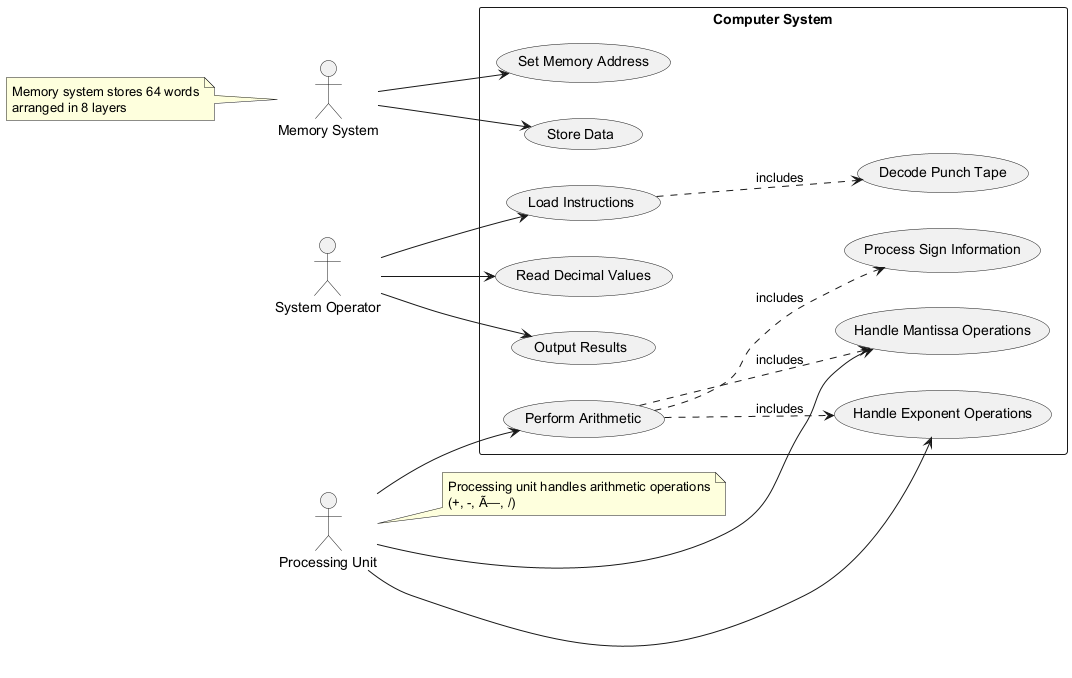

The diagram above was rendered by PlantUML. Its source (embedded in the PNG):
@startuml
left to right direction
actor "System Operator" as SO
actor "Memory System" as MS
actor "Processing Unit" as PU

rectangle "Computer System" {
  usecase "Load Instructions" as LI
  usecase "Store Data" as SD
  usecase "Perform Arithmetic" as PA
  usecase "Read Decimal Values" as RD
  usecase "Output Results" as OR
  usecase "Decode Punch Tape" as DPT
  usecase "Set Memory Address" as SMA
  usecase "Process Sign Information" as PSI
  usecase "Handle Exponent Operations" as HEO
  usecase "Handle Mantissa Operations" as HMO
}

SO --> LI
SO --> RD
SO --> OR
MS --> SD
MS --> SMA
PU --> PA
PU --> HEO
PU --> HMO
LI ..> DPT : includes
PA ..> PSI : includes
PA ..> HEO : includes
PA ..> HMO : includes

note right of PU
  Processing unit handles arithmetic operations
  (+, -, Ã—, /)
end note

note left of MS
  Memory system stores 64 words
  arranged in 8 layers
end note
@enduml